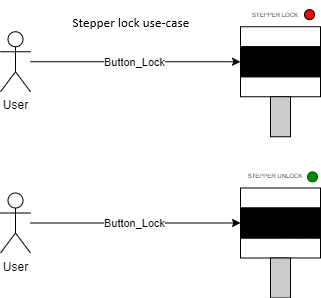

The diagram above was exported from draw.io. Its source (the exported page's mxGraphModel, read from the mxfile embedded in the PNG):
<mxGraphModel dx="922" dy="549" grid="1" gridSize="10" guides="1" tooltips="1" connect="1" arrows="1" fold="1" page="1" pageScale="1" pageWidth="850" pageHeight="1100" math="0" shadow="0">
  <root>
    <mxCell id="0" />
    <mxCell id="1" parent="0" />
    <mxCell id="gyRNB1s3Hgnb-wcmGc3H-4" style="edgeStyle=orthogonalEdgeStyle;rounded=0;orthogonalLoop=1;jettySize=auto;html=1;entryX=0;entryY=0.5;entryDx=0;entryDy=0;" parent="1" source="gyRNB1s3Hgnb-wcmGc3H-1" target="gyRNB1s3Hgnb-wcmGc3H-8" edge="1">
      <mxGeometry relative="1" as="geometry">
        <mxPoint x="490" y="462.25" as="targetPoint" />
      </mxGeometry>
    </mxCell>
    <mxCell id="gyRNB1s3Hgnb-wcmGc3H-6" value="Button_Lock" style="edgeLabel;html=1;align=center;verticalAlign=middle;resizable=0;points=[];" parent="gyRNB1s3Hgnb-wcmGc3H-4" vertex="1" connectable="0">
      <mxGeometry x="-0.0085" relative="1" as="geometry">
        <mxPoint as="offset" />
      </mxGeometry>
    </mxCell>
    <mxCell id="gyRNB1s3Hgnb-wcmGc3H-1" value="User&lt;div&gt;&lt;br&gt;&lt;/div&gt;" style="shape=umlActor;verticalLabelPosition=bottom;verticalAlign=top;html=1;outlineConnect=0;" parent="1" vertex="1">
      <mxGeometry x="250" y="432.25" width="30" height="60" as="geometry" />
    </mxCell>
    <mxCell id="gyRNB1s3Hgnb-wcmGc3H-11" value="" style="group" parent="1" vertex="1" connectable="0">
      <mxGeometry x="490" y="427.25" width="80" height="110" as="geometry" />
    </mxCell>
    <mxCell id="gyRNB1s3Hgnb-wcmGc3H-9" value="" style="group" parent="gyRNB1s3Hgnb-wcmGc3H-11" vertex="1" connectable="0">
      <mxGeometry width="80" height="70" as="geometry" />
    </mxCell>
    <mxCell id="gyRNB1s3Hgnb-wcmGc3H-5" value="" style="rounded=0;whiteSpace=wrap;html=1;" parent="gyRNB1s3Hgnb-wcmGc3H-9" vertex="1">
      <mxGeometry width="80" height="20" as="geometry" />
    </mxCell>
    <mxCell id="gyRNB1s3Hgnb-wcmGc3H-7" value="" style="rounded=0;whiteSpace=wrap;html=1;" parent="gyRNB1s3Hgnb-wcmGc3H-9" vertex="1">
      <mxGeometry y="50" width="80" height="20" as="geometry" />
    </mxCell>
    <mxCell id="gyRNB1s3Hgnb-wcmGc3H-8" value="" style="rounded=0;whiteSpace=wrap;html=1;fillColor=#000000;" parent="gyRNB1s3Hgnb-wcmGc3H-9" vertex="1">
      <mxGeometry y="20" width="80" height="30" as="geometry" />
    </mxCell>
    <mxCell id="gyRNB1s3Hgnb-wcmGc3H-10" value="" style="rounded=0;whiteSpace=wrap;html=1;fillColor=#CCCCCC;" parent="gyRNB1s3Hgnb-wcmGc3H-11" vertex="1">
      <mxGeometry x="30" y="70" width="20" height="40" as="geometry" />
    </mxCell>
    <mxCell id="gyRNB1s3Hgnb-wcmGc3H-14" value="&lt;font style=&quot;font-size: 6px;&quot;&gt;STEPPER LOCK&lt;/font&gt;" style="text;strokeColor=none;align=center;fillColor=none;html=1;verticalAlign=middle;whiteSpace=wrap;rounded=0;" parent="1" vertex="1">
      <mxGeometry x="490" y="401" width="70" height="26.25" as="geometry" />
    </mxCell>
    <mxCell id="gyRNB1s3Hgnb-wcmGc3H-26" value="" style="ellipse;whiteSpace=wrap;html=1;aspect=fixed;fillColor=#FF0000;" parent="1" vertex="1">
      <mxGeometry x="554" y="410.13" width="10" height="10" as="geometry" />
    </mxCell>
    <mxCell id="gyRNB1s3Hgnb-wcmGc3H-31" style="edgeStyle=orthogonalEdgeStyle;rounded=0;orthogonalLoop=1;jettySize=auto;html=1;entryX=0;entryY=0.5;entryDx=0;entryDy=0;" parent="1" source="gyRNB1s3Hgnb-wcmGc3H-33" target="gyRNB1s3Hgnb-wcmGc3H-38" edge="1">
      <mxGeometry relative="1" as="geometry">
        <mxPoint x="490" y="623.5" as="targetPoint" />
      </mxGeometry>
    </mxCell>
    <mxCell id="gyRNB1s3Hgnb-wcmGc3H-32" value="Button_Lock" style="edgeLabel;html=1;align=center;verticalAlign=middle;resizable=0;points=[];" parent="gyRNB1s3Hgnb-wcmGc3H-31" vertex="1" connectable="0">
      <mxGeometry x="-0.0085" relative="1" as="geometry">
        <mxPoint as="offset" />
      </mxGeometry>
    </mxCell>
    <mxCell id="gyRNB1s3Hgnb-wcmGc3H-33" value="User&lt;div&gt;&lt;br&gt;&lt;/div&gt;" style="shape=umlActor;verticalLabelPosition=bottom;verticalAlign=top;html=1;outlineConnect=0;" parent="1" vertex="1">
      <mxGeometry x="250" y="593.5" width="30" height="60" as="geometry" />
    </mxCell>
    <mxCell id="gyRNB1s3Hgnb-wcmGc3H-34" value="" style="group" parent="1" vertex="1" connectable="0">
      <mxGeometry x="490" y="588.5" width="80" height="110" as="geometry" />
    </mxCell>
    <mxCell id="gyRNB1s3Hgnb-wcmGc3H-35" value="" style="group" parent="gyRNB1s3Hgnb-wcmGc3H-34" vertex="1" connectable="0">
      <mxGeometry width="80" height="70" as="geometry" />
    </mxCell>
    <mxCell id="gyRNB1s3Hgnb-wcmGc3H-36" value="" style="rounded=0;whiteSpace=wrap;html=1;" parent="gyRNB1s3Hgnb-wcmGc3H-35" vertex="1">
      <mxGeometry width="80" height="20" as="geometry" />
    </mxCell>
    <mxCell id="gyRNB1s3Hgnb-wcmGc3H-37" value="" style="rounded=0;whiteSpace=wrap;html=1;" parent="gyRNB1s3Hgnb-wcmGc3H-35" vertex="1">
      <mxGeometry y="50" width="80" height="20" as="geometry" />
    </mxCell>
    <mxCell id="gyRNB1s3Hgnb-wcmGc3H-38" value="" style="rounded=0;whiteSpace=wrap;html=1;fillColor=#000000;" parent="gyRNB1s3Hgnb-wcmGc3H-35" vertex="1">
      <mxGeometry y="20" width="80" height="30" as="geometry" />
    </mxCell>
    <mxCell id="gyRNB1s3Hgnb-wcmGc3H-39" value="" style="rounded=0;whiteSpace=wrap;html=1;fillColor=#CCCCCC;" parent="gyRNB1s3Hgnb-wcmGc3H-34" vertex="1">
      <mxGeometry x="30" y="70" width="20" height="40" as="geometry" />
    </mxCell>
    <mxCell id="gyRNB1s3Hgnb-wcmGc3H-40" value="" style="ellipse;whiteSpace=wrap;html=1;aspect=fixed;fillColor=#008a00;fontColor=#ffffff;strokeColor=#005700;" parent="1" vertex="1">
      <mxGeometry x="557" y="572.38" width="10" height="10" as="geometry" />
    </mxCell>
    <mxCell id="gyRNB1s3Hgnb-wcmGc3H-41" value="&lt;font style=&quot;font-size: 6px;&quot;&gt;STEPPER UNLOCK&lt;/font&gt;" style="text;strokeColor=none;align=center;fillColor=none;html=1;verticalAlign=middle;whiteSpace=wrap;rounded=0;" parent="1" vertex="1">
      <mxGeometry x="490" y="562.25" width="70" height="26.25" as="geometry" />
    </mxCell>
  </root>
</mxGraphModel>